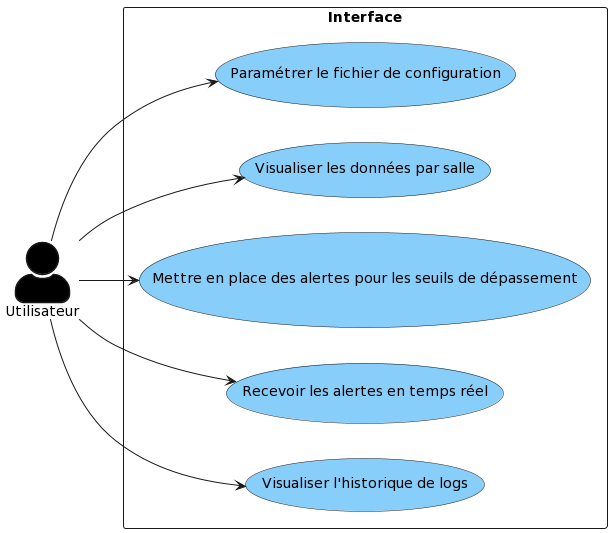

The diagram above was rendered by PlantUML. Its source (embedded in the PNG):
@startuml
skinparam actorStyle awesome
left to right direction
actor Utilisateur as "Utilisateur" #black

rectangle "Interface" {
usecase "Paramétrer le fichier de configuration" as fileConfig #LightSkyBlue
usecase "Visualiser les données par salle" as showByRoom #LightSkyBlue
usecase "Mettre en place des alertes pour les seuils de dépassement" as setAlert #LightSkyBlue
usecase "Recevoir les alertes en temps réel" as getAlert #LightSkyBlue
usecase "Visualiser l'historique de logs" as getLogs #LightSkyBlue

Utilisateur --> fileConfig
Utilisateur --> showByRoom
Utilisateur --> setAlert
Utilisateur --> getAlert
Utilisateur --> getLogs
}
@enduml